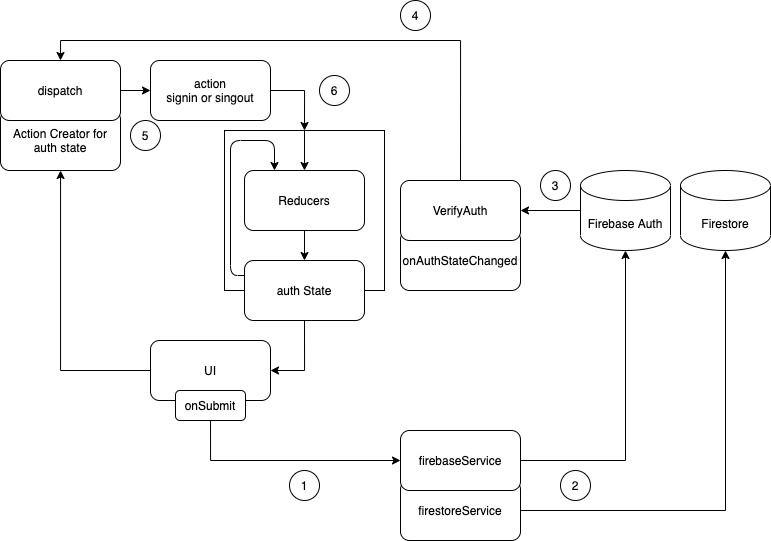

The diagram above was exported from draw.io. Its source (the exported page's mxGraphModel, read from the mxfile embedded in the PNG):
<mxGraphModel dx="1113" dy="588" grid="1" gridSize="10" guides="1" tooltips="1" connect="1" arrows="1" fold="1" page="1" pageScale="1" pageWidth="827" pageHeight="1169" math="0" shadow="0">
  <root>
    <mxCell id="0" />
    <mxCell id="1" parent="0" />
    <mxCell id="yL0c8h0us1pVGEseLGVD-10" value="" style="whiteSpace=wrap;html=1;aspect=fixed;" vertex="1" parent="1">
      <mxGeometry x="264" y="190" width="160" height="160" as="geometry" />
    </mxCell>
    <mxCell id="yL0c8h0us1pVGEseLGVD-20" style="edgeStyle=orthogonalEdgeStyle;rounded=0;orthogonalLoop=1;jettySize=auto;html=1;exitX=0;exitY=0.5;exitDx=0;exitDy=0;" edge="1" parent="1" source="yL0c8h0us1pVGEseLGVD-1" target="yL0c8h0us1pVGEseLGVD-2">
      <mxGeometry relative="1" as="geometry" />
    </mxCell>
    <mxCell id="yL0c8h0us1pVGEseLGVD-41" style="edgeStyle=orthogonalEdgeStyle;rounded=0;orthogonalLoop=1;jettySize=auto;html=1;exitX=0.5;exitY=1;exitDx=0;exitDy=0;entryX=0;entryY=0.5;entryDx=0;entryDy=0;" edge="1" parent="1" source="yL0c8h0us1pVGEseLGVD-1" target="yL0c8h0us1pVGEseLGVD-50">
      <mxGeometry relative="1" as="geometry">
        <Array as="points">
          <mxPoint x="250" y="520" />
        </Array>
      </mxGeometry>
    </mxCell>
    <mxCell id="yL0c8h0us1pVGEseLGVD-1" value="UI" style="rounded=1;whiteSpace=wrap;html=1;" vertex="1" parent="1">
      <mxGeometry x="190" y="400" width="120" height="60" as="geometry" />
    </mxCell>
    <mxCell id="yL0c8h0us1pVGEseLGVD-2" value="Action Creator for auth state" style="rounded=1;whiteSpace=wrap;html=1;" vertex="1" parent="1">
      <mxGeometry x="40" y="170" width="120" height="60" as="geometry" />
    </mxCell>
    <mxCell id="yL0c8h0us1pVGEseLGVD-47" style="edgeStyle=orthogonalEdgeStyle;rounded=0;orthogonalLoop=1;jettySize=auto;html=1;exitX=1;exitY=0.5;exitDx=0;exitDy=0;entryX=0;entryY=0.5;entryDx=0;entryDy=0;" edge="1" parent="1" source="yL0c8h0us1pVGEseLGVD-5" target="yL0c8h0us1pVGEseLGVD-32">
      <mxGeometry relative="1" as="geometry" />
    </mxCell>
    <mxCell id="yL0c8h0us1pVGEseLGVD-5" value="dispatch" style="rounded=1;whiteSpace=wrap;html=1;" vertex="1" parent="1">
      <mxGeometry x="40" y="120" width="120" height="60" as="geometry" />
    </mxCell>
    <mxCell id="yL0c8h0us1pVGEseLGVD-16" style="edgeStyle=orthogonalEdgeStyle;rounded=0;orthogonalLoop=1;jettySize=auto;html=1;exitX=0.5;exitY=1;exitDx=0;exitDy=0;entryX=0.5;entryY=0;entryDx=0;entryDy=0;" edge="1" parent="1" source="yL0c8h0us1pVGEseLGVD-7" target="yL0c8h0us1pVGEseLGVD-8">
      <mxGeometry relative="1" as="geometry" />
    </mxCell>
    <mxCell id="yL0c8h0us1pVGEseLGVD-7" value="Reducers" style="rounded=1;whiteSpace=wrap;html=1;" vertex="1" parent="1">
      <mxGeometry x="284" y="230" width="120" height="60" as="geometry" />
    </mxCell>
    <mxCell id="yL0c8h0us1pVGEseLGVD-18" style="edgeStyle=orthogonalEdgeStyle;rounded=0;orthogonalLoop=1;jettySize=auto;html=1;exitX=0.5;exitY=1;exitDx=0;exitDy=0;entryX=1;entryY=0.5;entryDx=0;entryDy=0;" edge="1" parent="1" source="yL0c8h0us1pVGEseLGVD-8" target="yL0c8h0us1pVGEseLGVD-1">
      <mxGeometry relative="1" as="geometry" />
    </mxCell>
    <mxCell id="yL0c8h0us1pVGEseLGVD-8" value="auth State" style="rounded=1;whiteSpace=wrap;html=1;" vertex="1" parent="1">
      <mxGeometry x="284" y="320" width="120" height="60" as="geometry" />
    </mxCell>
    <mxCell id="yL0c8h0us1pVGEseLGVD-49" style="edgeStyle=orthogonalEdgeStyle;rounded=0;orthogonalLoop=1;jettySize=auto;html=1;exitX=0.5;exitY=0;exitDx=0;exitDy=0;entryX=0.5;entryY=0;entryDx=0;entryDy=0;" edge="1" parent="1" source="yL0c8h0us1pVGEseLGVD-11" target="yL0c8h0us1pVGEseLGVD-5">
      <mxGeometry relative="1" as="geometry" />
    </mxCell>
    <mxCell id="yL0c8h0us1pVGEseLGVD-23" value="" style="endArrow=classic;html=1;exitX=0.5;exitY=0;exitDx=0;exitDy=0;entryX=0.5;entryY=0;entryDx=0;entryDy=0;" edge="1" parent="1" source="yL0c8h0us1pVGEseLGVD-10" target="yL0c8h0us1pVGEseLGVD-7">
      <mxGeometry width="50" height="50" relative="1" as="geometry">
        <mxPoint x="400" y="290" as="sourcePoint" />
        <mxPoint x="450" y="240" as="targetPoint" />
      </mxGeometry>
    </mxCell>
    <mxCell id="yL0c8h0us1pVGEseLGVD-28" value="" style="endArrow=classic;html=1;exitX=0;exitY=0.25;exitDx=0;exitDy=0;entryX=0.25;entryY=0;entryDx=0;entryDy=0;" edge="1" parent="1" source="yL0c8h0us1pVGEseLGVD-8" target="yL0c8h0us1pVGEseLGVD-7">
      <mxGeometry width="50" height="50" relative="1" as="geometry">
        <mxPoint x="400" y="290" as="sourcePoint" />
        <mxPoint x="450" y="240" as="targetPoint" />
        <Array as="points">
          <mxPoint x="270" y="335" />
          <mxPoint x="270" y="200" />
          <mxPoint x="314" y="200" />
        </Array>
      </mxGeometry>
    </mxCell>
    <mxCell id="yL0c8h0us1pVGEseLGVD-48" style="edgeStyle=orthogonalEdgeStyle;rounded=0;orthogonalLoop=1;jettySize=auto;html=1;exitX=1;exitY=0.5;exitDx=0;exitDy=0;entryX=0.5;entryY=0;entryDx=0;entryDy=0;" edge="1" parent="1" source="yL0c8h0us1pVGEseLGVD-32" target="yL0c8h0us1pVGEseLGVD-10">
      <mxGeometry relative="1" as="geometry" />
    </mxCell>
    <mxCell id="yL0c8h0us1pVGEseLGVD-32" value="action&lt;br&gt;signin or singout" style="rounded=1;whiteSpace=wrap;html=1;" vertex="1" parent="1">
      <mxGeometry x="190" y="120" width="120" height="60" as="geometry" />
    </mxCell>
    <mxCell id="yL0c8h0us1pVGEseLGVD-38" style="edgeStyle=orthogonalEdgeStyle;rounded=0;orthogonalLoop=1;jettySize=auto;html=1;exitX=0;exitY=0.5;exitDx=0;exitDy=0;exitPerimeter=0;entryX=1;entryY=0.5;entryDx=0;entryDy=0;" edge="1" parent="1" source="yL0c8h0us1pVGEseLGVD-36" target="yL0c8h0us1pVGEseLGVD-11">
      <mxGeometry relative="1" as="geometry" />
    </mxCell>
    <mxCell id="yL0c8h0us1pVGEseLGVD-36" value="Firebase Auth" style="shape=cylinder3;whiteSpace=wrap;html=1;boundedLbl=1;backgroundOutline=1;size=15;" vertex="1" parent="1">
      <mxGeometry x="620" y="230" width="90" height="80" as="geometry" />
    </mxCell>
    <mxCell id="yL0c8h0us1pVGEseLGVD-40" value="Firestore" style="shape=cylinder3;whiteSpace=wrap;html=1;boundedLbl=1;backgroundOutline=1;size=15;" vertex="1" parent="1">
      <mxGeometry x="720" y="230" width="90" height="80" as="geometry" />
    </mxCell>
    <mxCell id="yL0c8h0us1pVGEseLGVD-42" value="onSubmit" style="rounded=1;whiteSpace=wrap;html=1;" vertex="1" parent="1">
      <mxGeometry x="215" y="450" width="70" height="30" as="geometry" />
    </mxCell>
    <mxCell id="yL0c8h0us1pVGEseLGVD-54" style="edgeStyle=orthogonalEdgeStyle;rounded=0;orthogonalLoop=1;jettySize=auto;html=1;exitX=1;exitY=0.5;exitDx=0;exitDy=0;entryX=0.5;entryY=1;entryDx=0;entryDy=0;entryPerimeter=0;" edge="1" parent="1" source="yL0c8h0us1pVGEseLGVD-52" target="yL0c8h0us1pVGEseLGVD-40">
      <mxGeometry relative="1" as="geometry" />
    </mxCell>
    <mxCell id="yL0c8h0us1pVGEseLGVD-52" value="firestoreService" style="rounded=1;whiteSpace=wrap;html=1;" vertex="1" parent="1">
      <mxGeometry x="440" y="540" width="120" height="60" as="geometry" />
    </mxCell>
    <mxCell id="yL0c8h0us1pVGEseLGVD-53" style="edgeStyle=orthogonalEdgeStyle;rounded=0;orthogonalLoop=1;jettySize=auto;html=1;exitX=1;exitY=0.5;exitDx=0;exitDy=0;" edge="1" parent="1" source="yL0c8h0us1pVGEseLGVD-50" target="yL0c8h0us1pVGEseLGVD-36">
      <mxGeometry relative="1" as="geometry" />
    </mxCell>
    <mxCell id="yL0c8h0us1pVGEseLGVD-50" value="firebaseService" style="rounded=1;whiteSpace=wrap;html=1;" vertex="1" parent="1">
      <mxGeometry x="440" y="490" width="120" height="60" as="geometry" />
    </mxCell>
    <mxCell id="yL0c8h0us1pVGEseLGVD-55" value="1" style="ellipse;whiteSpace=wrap;html=1;aspect=fixed;" vertex="1" parent="1">
      <mxGeometry x="329" y="530" width="30" height="30" as="geometry" />
    </mxCell>
    <mxCell id="yL0c8h0us1pVGEseLGVD-60" value="2" style="ellipse;whiteSpace=wrap;html=1;aspect=fixed;" vertex="1" parent="1">
      <mxGeometry x="600" y="530" width="30" height="30" as="geometry" />
    </mxCell>
    <mxCell id="yL0c8h0us1pVGEseLGVD-61" value="3" style="ellipse;whiteSpace=wrap;html=1;aspect=fixed;" vertex="1" parent="1">
      <mxGeometry x="580" y="230" width="30" height="30" as="geometry" />
    </mxCell>
    <mxCell id="yL0c8h0us1pVGEseLGVD-62" value="onAuthStateChanged" style="rounded=1;whiteSpace=wrap;html=1;" vertex="1" parent="1">
      <mxGeometry x="440" y="290" width="120" height="60" as="geometry" />
    </mxCell>
    <mxCell id="yL0c8h0us1pVGEseLGVD-11" value="VerifyAuth" style="rounded=1;whiteSpace=wrap;html=1;" vertex="1" parent="1">
      <mxGeometry x="440" y="240" width="120" height="60" as="geometry" />
    </mxCell>
    <mxCell id="yL0c8h0us1pVGEseLGVD-64" value="4" style="ellipse;whiteSpace=wrap;html=1;aspect=fixed;" vertex="1" parent="1">
      <mxGeometry x="440" y="60" width="30" height="30" as="geometry" />
    </mxCell>
    <mxCell id="yL0c8h0us1pVGEseLGVD-65" value="5" style="ellipse;whiteSpace=wrap;html=1;aspect=fixed;" vertex="1" parent="1">
      <mxGeometry x="170" y="180" width="30" height="30" as="geometry" />
    </mxCell>
    <mxCell id="yL0c8h0us1pVGEseLGVD-66" value="6" style="ellipse;whiteSpace=wrap;html=1;aspect=fixed;" vertex="1" parent="1">
      <mxGeometry x="359" y="135" width="30" height="30" as="geometry" />
    </mxCell>
  </root>
</mxGraphModel>